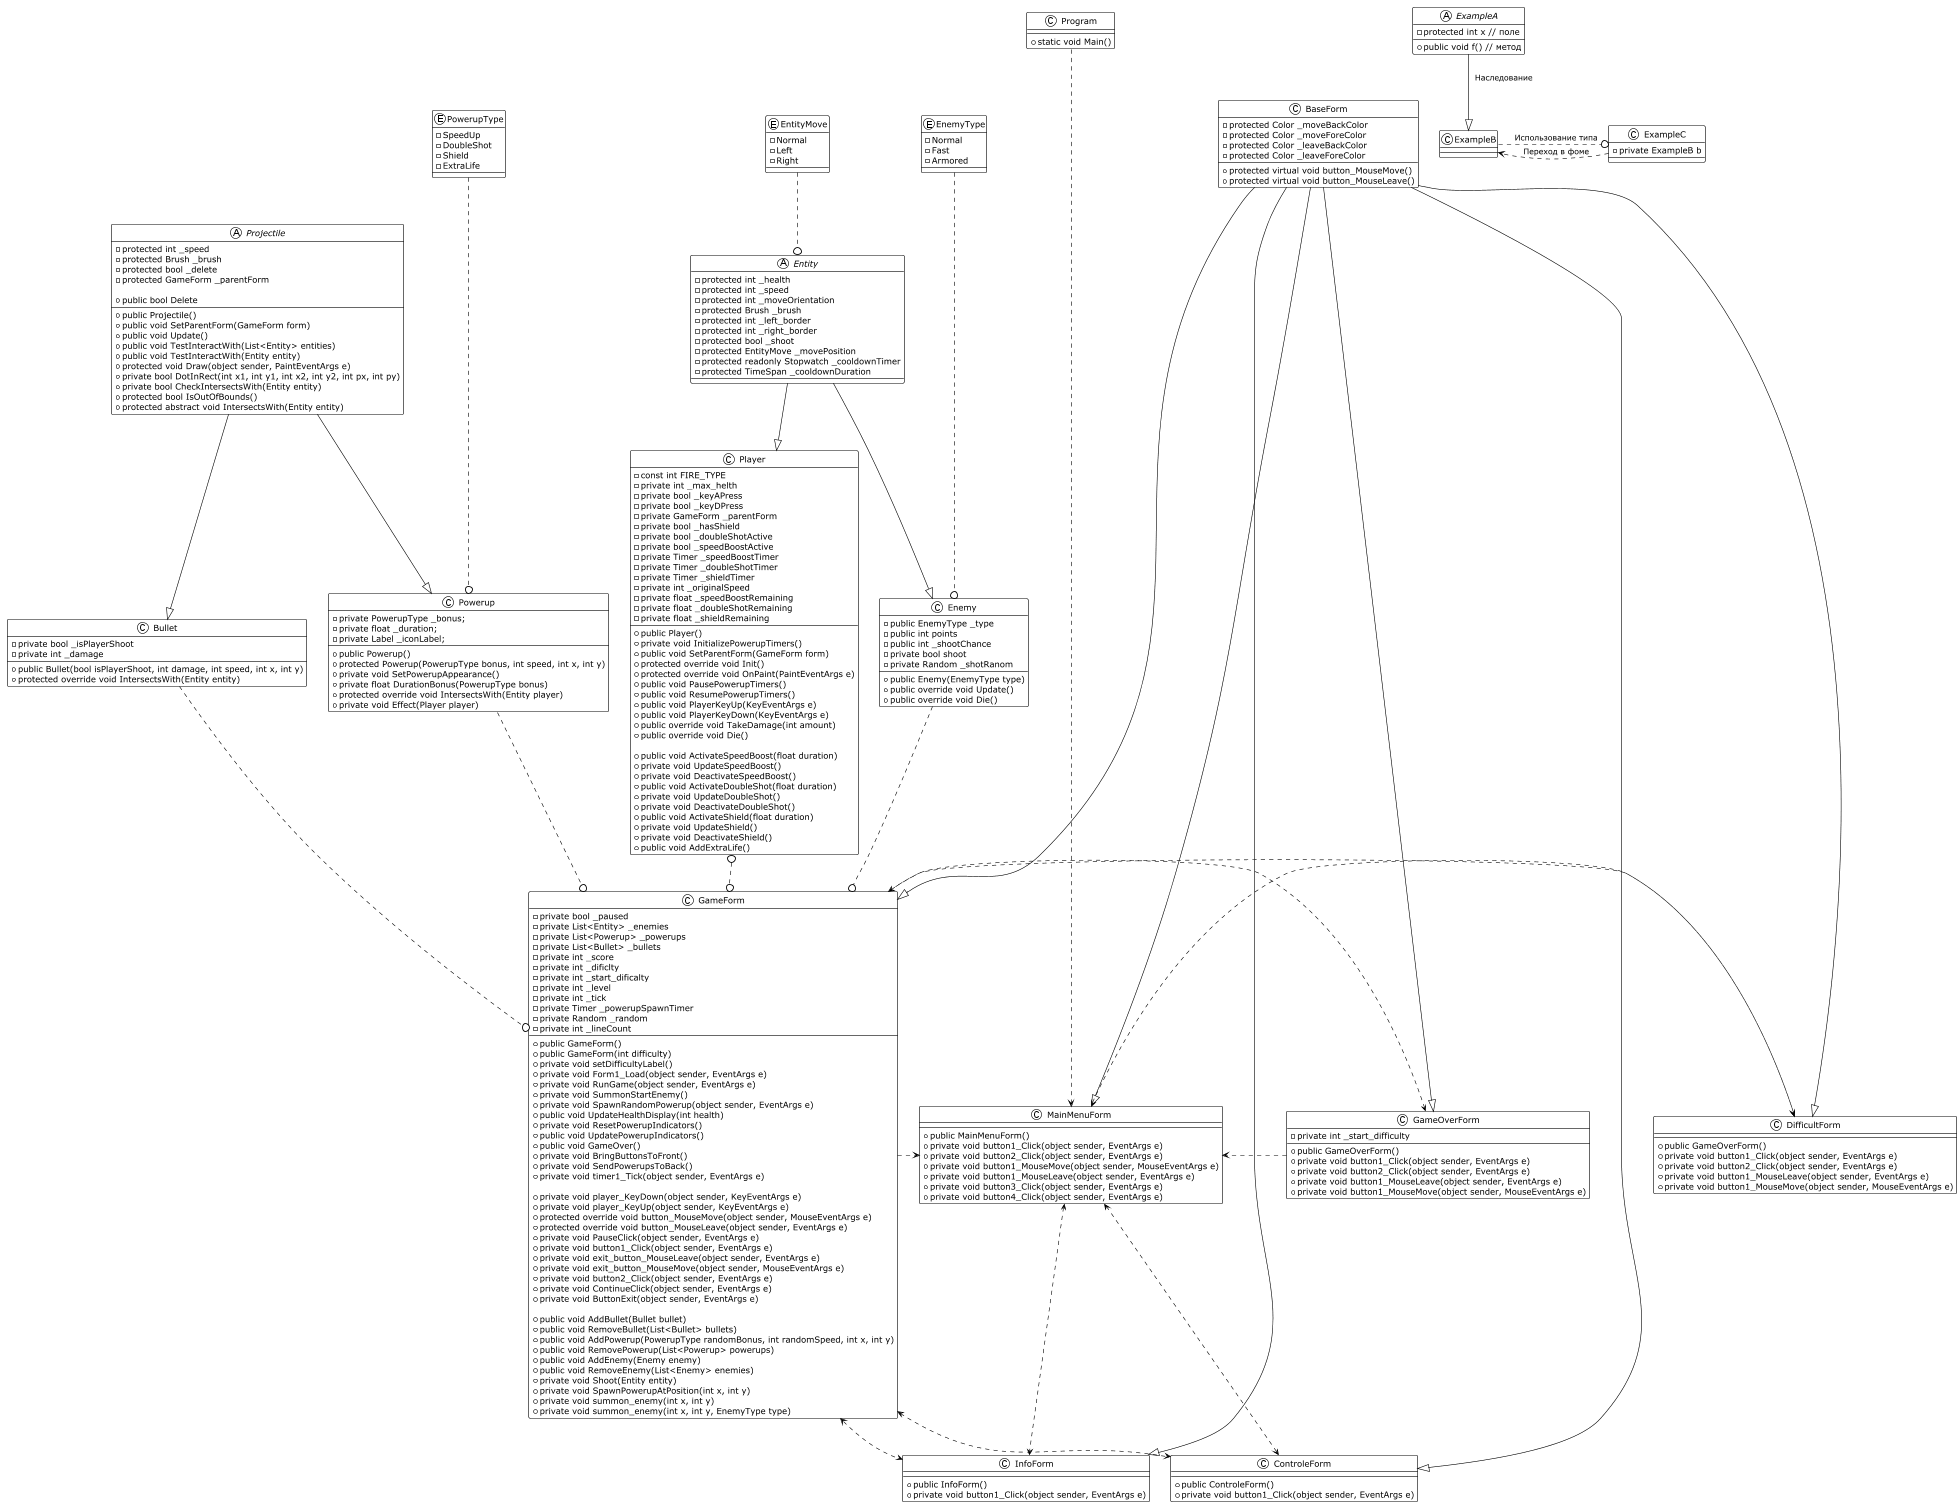

The diagram above was rendered by PlantUML. Its source (embedded in the PNG):
@startuml
!theme plain

Enum EntityMove {
  - Normal
  - Left
  - Right
}

abstract class Entity {
  - protected int _health
  - protected int _speed
  - protected int _moveOrientation
  - protected Brush _brush
  - protected int _left_border
  - protected int _right_border
  - protected bool _shoot
  - protected EntityMove _movePosition
  - protected readonly Stopwatch _cooldownTimer
  - protected TimeSpan _cooldownDuration
}

enum EnemyType {
  - Normal
  - Fast
  - Armored
}

class Enemy {
  - public EnemyType _type
  - public int points
  - public int _shootChance
  - private bool shoot
  - private Random _shotRanom
  + public Enemy(EnemyType type)
  + public override void Update()
  + public override void Die()
}

class Player {
  - const int FIRE_TYPE
  - private int _max_helth
  - private bool _keyAPress
  - private bool _keyDPress
  - private GameForm _parentForm
  - private bool _hasShield
  - private bool _doubleShotActive
  - private bool _speedBoostActive
  - private Timer _speedBoostTimer
  - private Timer _doubleShotTimer
  - private Timer _shieldTimer
  - private int _originalSpeed
  - private float _speedBoostRemaining
  - private float _doubleShotRemaining
  - private float _shieldRemaining
  
  + public Player()
  + private void InitializePowerupTimers()
  + public void SetParentForm(GameForm form)
  + protected override void Init()
  + protected override void OnPaint(PaintEventArgs e)
  + public void PausePowerupTimers()
  + public void ResumePowerupTimers()
  + public void PlayerKeyUp(KeyEventArgs e)
  + public void PlayerKeyDown(KeyEventArgs e)
  + public override void TakeDamage(int amount)
  + public override void Die()
  
  + public void ActivateSpeedBoost(float duration)
  + private void UpdateSpeedBoost()
  + private void DeactivateSpeedBoost()
  + public void ActivateDoubleShot(float duration)
  + private void UpdateDoubleShot()
  + private void DeactivateDoubleShot()
  + public void ActivateShield(float duration)
  + private void UpdateShield()
  + private void DeactivateShield()
  + public void AddExtraLife()
}

abstract class Projectile {
  - protected int _speed
  - protected Brush _brush
  - protected bool _delete
  - protected GameForm _parentForm
  
  + public Projectile()
  + public void SetParentForm(GameForm form)
  + public void Update()
  + public void TestInteractWith(List<Entity> entities)
  + public void TestInteractWith(Entity entity)
  + protected void Draw(object sender, PaintEventArgs e)
  + private bool DotInRect(int x1, int y1, int x2, int y2, int px, int py)
  + private bool CheckIntersectsWith(Entity entity)
  + protected bool IsOutOfBounds()
  + protected abstract void IntersectsWith(Entity entity)
  + public bool Delete
}

enum PowerupType {
  - SpeedUp
  - DoubleShot
  - Shield
  - ExtraLife
}

class Powerup {
  - private PowerupType _bonus;
  - private float _duration;
  - private Label _iconLabel;
  
  + public Powerup()
  + protected Powerup(PowerupType bonus, int speed, int x, int y)
  + private void SetPowerupAppearance()
  + private float DurationBonus(PowerupType bonus)
  + protected override void IntersectsWith(Entity player)
  + private void Effect(Player player)
}

class Bullet {
  - private bool _isPlayerShoot
  - private int _damage
  
  + public Bullet(bool isPlayerShoot, int damage, int speed, int x, int y)
  + protected override void IntersectsWith(Entity entity)
}



class BaseForm {
  - protected Color _moveBackColor
  - protected Color _moveForeColor
  - protected Color _leaveBackColor
  - protected Color _leaveForeColor
  + protected virtual void button_MouseMove()
  + protected virtual void button_MouseLeave()
}

class MainMenuForm {
  + public MainMenuForm()
  + private void button1_Click(object sender, EventArgs e)
  + private void button2_Click(object sender, EventArgs e)
  + private void button1_MouseMove(object sender, MouseEventArgs e)
  + private void button1_MouseLeave(object sender, EventArgs e)
  + private void button3_Click(object sender, EventArgs e)
  + private void button4_Click(object sender, EventArgs e)
}

class ControleForm {
  + public ControleForm()
  + private void button1_Click(object sender, EventArgs e)
}

class InfoForm {
  + public InfoForm()
  + private void button1_Click(object sender, EventArgs e)
}

class DifficultForm {
  + public GameOverForm()
  + private void button1_Click(object sender, EventArgs e)
  + private void button2_Click(object sender, EventArgs e)
  + private void button1_MouseLeave(object sender, EventArgs e)
  + private void button1_MouseMove(object sender, MouseEventArgs e)
}

class GameOverForm {
  - private int _start_difficulty
  + public GameOverForm()
  + private void button1_Click(object sender, EventArgs e)
  + private void button2_Click(object sender, EventArgs e)
  + private void button1_MouseLeave(object sender, EventArgs e)
  + private void button1_MouseMove(object sender, MouseEventArgs e)
}

class GameForm {
  - private bool _paused
  - private List<Entity> _enemies
  - private List<Powerup> _powerups
  - private List<Bullet> _bullets
  - private int _score
  - private int _dificlty
  - private int _start_dificalty
  - private int _level
  - private int _tick
  - private Timer _powerupSpawnTimer
  - private Random _random
  - private int _lineCount
  
  + public GameForm()
  + public GameForm(int difficulty)
  + private void setDifficultyLabel()
  + private void Form1_Load(object sender, EventArgs e)
  + private void RunGame(object sender, EventArgs e)
  + private void SummonStartEnemy()
  + private void SpawnRandomPowerup(object sender, EventArgs e)
  + public void UpdateHealthDisplay(int health)
  + private void ResetPowerupIndicators()
  + public void UpdatePowerupIndicators()
  + public void GameOver()
  + private void BringButtonsToFront()
  + private void SendPowerupsToBack()
  + private void timer1_Tick(object sender, EventArgs e)
  
  + private void player_KeyDown(object sender, KeyEventArgs e)
  + private void player_KeyUp(object sender, KeyEventArgs e)
  + protected override void button_MouseMove(object sender, MouseEventArgs e)
  + protected override void button_MouseLeave(object sender, EventArgs e)
  + private void PauseClick(object sender, EventArgs e)
  + private void button1_Click(object sender, EventArgs e)
  + private void exit_button_MouseLeave(object sender, EventArgs e)
  + private void exit_button_MouseMove(object sender, MouseEventArgs e)
  + private void button2_Click(object sender, EventArgs e)
  + private void ContinueClick(object sender, EventArgs e)
  + private void ButtonExit(object sender, EventArgs e)
}

class GameForm {

  + public void AddBullet(Bullet bullet)
  + public void RemoveBullet(List<Bullet> bullets)
  + public void AddPowerup(PowerupType randomBonus, int randomSpeed, int x, int y)
  + public void RemovePowerup(List<Powerup> powerups)
  + public void AddEnemy(Enemy enemy)
  + public void RemoveEnemy(List<Enemy> enemies)
  + private void Shoot(Entity entity)
  + private void SpawnPowerupAtPosition(int x, int y)
  + private void summon_enemy(int x, int y)
  + private void summon_enemy(int x, int y, EnemyType type)
}

class Program {
  + static void Main()
}



Entity --|> Player
Entity --|> Enemy

Projectile --|> Bullet
Projectile --|> Powerup

EntityMove ..0 Entity
EnemyType ...0 Enemy
PowerupType ...0 Powerup

Player 0..0 GameForm
Enemy ..0 GameForm
Bullet ..0 GameForm
Powerup ..0 GameForm

Program .....> MainMenuForm

BaseForm ----|> MainMenuForm
BaseForm ---|> ControleForm
BaseForm ---|> InfoForm
BaseForm ---|> DifficultForm
BaseForm ----|> GameForm
BaseForm ----|> GameOverForm

MainMenuForm <..> ControleForm
MainMenuForm <..> InfoForm
MainMenuForm <.> DifficultForm
GameForm <.> InfoForm
GameForm <.> ControleForm
GameForm .> DifficultForm
GameForm <.> GameOverForm
GameForm .> MainMenuForm
GameOverForm .> MainMenuForm



abstract ExampleA {
  - protected int x // поле
  + public void f() // метод
}
class ExampleB {
  
}
class ExampleC {
  - private ExampleB b
}

ExampleA --|> ExampleB: "  Наследование"
ExampleB .0 ExampleC: "  Использование типа"
ExampleC .> ExampleB: "  Переход в фоме"


@enduml